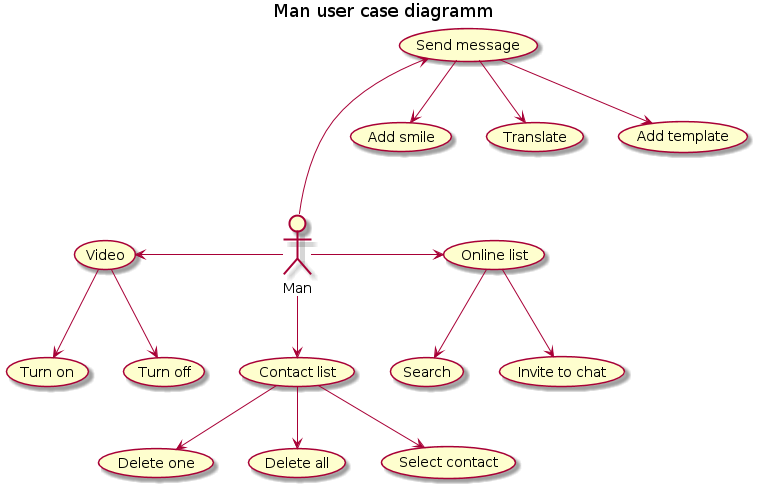

The diagram above was rendered by PlantUML. Its source (embedded in the PNG):
@startuml
    title Man user case diagramm
    Man --> (Contact list)
    (Contact list) --> (Delete one)
    (Contact list) --> (Delete all)
    (Contact list) --> (Select contact)
    Man -right-->  (Online list)
    (Online list) --> (Invite to chat)
    (Online list) --> (Search)
    Man -left-->  (Video)
    (Video) --> (Turn on)
    (Video) --> (Turn off)
    Man -up-->  (Send message)
    (Send message) --> (Add smile)
    (Send message) --> (Translate)
    (Send message) --> (Add template)

@enduml